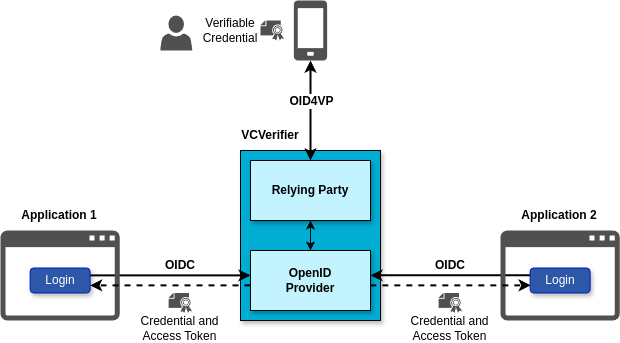

The diagram above was exported from draw.io. Its source (the exported page's mxGraphModel, read from the mxfile embedded in the PNG):
<mxGraphModel dx="1512" dy="861" grid="1" gridSize="10" guides="1" tooltips="1" connect="1" arrows="1" fold="1" page="1" pageScale="1" pageWidth="827" pageHeight="1169" math="0" shadow="0">
  <root>
    <mxCell id="0" />
    <mxCell id="1" parent="0" />
    <mxCell id="jBOMVcTzqHh73uuJooYX-1" value="" style="rounded=0;whiteSpace=wrap;html=1;fillColor=#00add3;shadow=1;" vertex="1" parent="1">
      <mxGeometry x="330" y="230" width="140" height="170" as="geometry" />
    </mxCell>
    <mxCell id="jBOMVcTzqHh73uuJooYX-2" style="edgeStyle=orthogonalEdgeStyle;rounded=0;orthogonalLoop=1;jettySize=auto;html=1;entryX=0;entryY=0.5;entryDx=0;entryDy=0;exitX=1;exitY=0.5;exitDx=0;exitDy=0;strokeWidth=2;" edge="1" parent="1">
      <mxGeometry relative="1" as="geometry">
        <mxPoint x="179.63" y="354.86" as="sourcePoint" />
        <mxPoint x="340" y="354.86" as="targetPoint" />
      </mxGeometry>
    </mxCell>
    <mxCell id="jBOMVcTzqHh73uuJooYX-3" style="edgeStyle=orthogonalEdgeStyle;rounded=0;orthogonalLoop=1;jettySize=auto;html=1;exitX=0;exitY=0.5;exitDx=0;exitDy=0;entryX=1;entryY=0.5;entryDx=0;entryDy=0;strokeWidth=2;" edge="1" parent="1">
      <mxGeometry relative="1" as="geometry">
        <mxPoint x="629.6300000000001" y="354.8" as="sourcePoint" />
        <mxPoint x="460" y="354.8" as="targetPoint" />
      </mxGeometry>
    </mxCell>
    <mxCell id="jBOMVcTzqHh73uuJooYX-4" style="edgeStyle=orthogonalEdgeStyle;rounded=0;orthogonalLoop=1;jettySize=auto;html=1;entryX=0.5;entryY=0;entryDx=0;entryDy=0;startArrow=classic;startFill=1;strokeWidth=2;" edge="1" parent="1" source="jBOMVcTzqHh73uuJooYX-6" target="jBOMVcTzqHh73uuJooYX-9">
      <mxGeometry relative="1" as="geometry" />
    </mxCell>
    <mxCell id="jBOMVcTzqHh73uuJooYX-5" value="&lt;b&gt;&lt;font style=&quot;font-size: 12px;&quot;&gt;OID4VP&lt;/font&gt;&lt;/b&gt;" style="edgeLabel;html=1;align=center;verticalAlign=middle;resizable=0;points=[];" vertex="1" connectable="0" parent="jBOMVcTzqHh73uuJooYX-4">
      <mxGeometry x="0.3" y="-1" relative="1" as="geometry">
        <mxPoint x="1" y="-25" as="offset" />
      </mxGeometry>
    </mxCell>
    <mxCell id="jBOMVcTzqHh73uuJooYX-6" value="" style="sketch=0;pointerEvents=1;shadow=0;dashed=0;html=1;strokeColor=none;fillColor=#505050;labelPosition=center;verticalLabelPosition=bottom;verticalAlign=top;outlineConnect=0;align=center;shape=mxgraph.office.devices.cell_phone_generic;aspect=fixed;" vertex="1" parent="1">
      <mxGeometry x="383.40000000000003" y="80" width="33.19" height="60" as="geometry" />
    </mxCell>
    <mxCell id="jBOMVcTzqHh73uuJooYX-7" style="edgeStyle=orthogonalEdgeStyle;rounded=0;orthogonalLoop=1;jettySize=auto;html=1;exitX=0.5;exitY=0;exitDx=0;exitDy=0;entryX=0.5;entryY=1;entryDx=0;entryDy=0;startArrow=classic;startFill=1;" edge="1" parent="1" source="jBOMVcTzqHh73uuJooYX-8" target="jBOMVcTzqHh73uuJooYX-9">
      <mxGeometry relative="1" as="geometry" />
    </mxCell>
    <mxCell id="jBOMVcTzqHh73uuJooYX-8" value="&lt;b&gt;OpenID&lt;/b&gt;&lt;div&gt;&lt;b&gt;Provider&lt;/b&gt;&lt;/div&gt;" style="rounded=0;whiteSpace=wrap;html=1;fillColor=#c3f3ff;shadow=1;" vertex="1" parent="1">
      <mxGeometry x="340" y="330" width="120" height="60" as="geometry" />
    </mxCell>
    <mxCell id="jBOMVcTzqHh73uuJooYX-9" value="&lt;b&gt;Relying Party&lt;/b&gt;" style="rounded=0;whiteSpace=wrap;html=1;fillColor=#c3f3ff;shadow=1;" vertex="1" parent="1">
      <mxGeometry x="340" y="240" width="120" height="60" as="geometry" />
    </mxCell>
    <mxCell id="jBOMVcTzqHh73uuJooYX-10" value="" style="sketch=0;pointerEvents=1;shadow=0;dashed=0;html=1;strokeColor=none;fillColor=#505050;labelPosition=center;verticalLabelPosition=bottom;verticalAlign=top;outlineConnect=0;align=center;shape=mxgraph.office.concepts.application_generic;aspect=fixed;" vertex="1" parent="1">
      <mxGeometry x="90" y="310" width="119.25" height="90" as="geometry" />
    </mxCell>
    <mxCell id="jBOMVcTzqHh73uuJooYX-11" value="Login" style="rounded=1;whiteSpace=wrap;html=1;fillColor=#2d58a7;fontColor=#ffffff;strokeColor=#001DBC;shadow=1;" vertex="1" parent="1">
      <mxGeometry x="119.63000000000001" y="347.5" width="60" height="25" as="geometry" />
    </mxCell>
    <mxCell id="jBOMVcTzqHh73uuJooYX-12" value="" style="sketch=0;pointerEvents=1;shadow=0;dashed=0;html=1;strokeColor=none;fillColor=#505050;labelPosition=center;verticalLabelPosition=bottom;verticalAlign=top;outlineConnect=0;align=center;shape=mxgraph.office.concepts.application_generic;aspect=fixed;" vertex="1" parent="1">
      <mxGeometry x="590" y="310" width="119.25" height="90" as="geometry" />
    </mxCell>
    <mxCell id="jBOMVcTzqHh73uuJooYX-13" value="Login" style="rounded=1;whiteSpace=wrap;html=1;fillColor=#2d58a7;fontColor=#ffffff;strokeColor=#001DBC;shadow=1;" vertex="1" parent="1">
      <mxGeometry x="619.63" y="347.5" width="60" height="25" as="geometry" />
    </mxCell>
    <mxCell id="jBOMVcTzqHh73uuJooYX-14" value="&lt;b&gt;OIDC&lt;/b&gt;" style="text;html=1;align=center;verticalAlign=middle;whiteSpace=wrap;rounded=0;" vertex="1" parent="1">
      <mxGeometry x="240" y="330" width="60" height="30" as="geometry" />
    </mxCell>
    <mxCell id="jBOMVcTzqHh73uuJooYX-15" value="&lt;b&gt;OIDC&lt;/b&gt;" style="text;html=1;align=center;verticalAlign=middle;whiteSpace=wrap;rounded=0;" vertex="1" parent="1">
      <mxGeometry x="510" y="330" width="60" height="30" as="geometry" />
    </mxCell>
    <mxCell id="jBOMVcTzqHh73uuJooYX-16" value="&lt;b&gt;VCVerifier&lt;/b&gt;" style="text;html=1;align=center;verticalAlign=middle;whiteSpace=wrap;rounded=0;" vertex="1" parent="1">
      <mxGeometry x="330" y="200" width="60" height="30" as="geometry" />
    </mxCell>
    <mxCell id="jBOMVcTzqHh73uuJooYX-17" value="&lt;b&gt;Application 1&lt;/b&gt;" style="text;html=1;align=center;verticalAlign=middle;whiteSpace=wrap;rounded=0;" vertex="1" parent="1">
      <mxGeometry x="109.44" y="280" width="80.37" height="30" as="geometry" />
    </mxCell>
    <mxCell id="jBOMVcTzqHh73uuJooYX-18" value="&lt;b&gt;Application 2&lt;/b&gt;" style="text;html=1;align=center;verticalAlign=middle;whiteSpace=wrap;rounded=0;" vertex="1" parent="1">
      <mxGeometry x="609.45" y="280" width="80.37" height="30" as="geometry" />
    </mxCell>
    <mxCell id="jBOMVcTzqHh73uuJooYX-19" style="edgeStyle=orthogonalEdgeStyle;rounded=0;orthogonalLoop=1;jettySize=auto;html=1;entryX=0;entryY=0.5;entryDx=0;entryDy=0;exitX=1;exitY=0.5;exitDx=0;exitDy=0;strokeWidth=2;dashed=1;" edge="1" parent="1">
      <mxGeometry relative="1" as="geometry">
        <mxPoint x="340" y="364.86" as="sourcePoint" />
        <mxPoint x="179.63" y="364.86" as="targetPoint" />
      </mxGeometry>
    </mxCell>
    <mxCell id="jBOMVcTzqHh73uuJooYX-20" value="" style="sketch=0;pointerEvents=1;shadow=0;dashed=0;html=1;strokeColor=none;fillColor=#505050;labelPosition=center;verticalLabelPosition=bottom;verticalAlign=top;outlineConnect=0;align=center;shape=mxgraph.office.security.certificate;aspect=fixed;" vertex="1" parent="1">
      <mxGeometry x="258.18" y="372.5" width="23.64" height="20" as="geometry" />
    </mxCell>
    <mxCell id="jBOMVcTzqHh73uuJooYX-21" value="&lt;font style=&quot;font-size: 12px;&quot;&gt;Credential and&lt;/font&gt;&lt;div style=&quot;font-size: 12px;&quot;&gt;&lt;font style=&quot;font-size: 12px;&quot;&gt;Access Token&lt;/font&gt;&lt;/div&gt;" style="text;html=1;align=center;verticalAlign=middle;whiteSpace=wrap;rounded=0;fontSize=12;" vertex="1" parent="1">
      <mxGeometry x="228.32" y="392.5" width="83.37" height="30" as="geometry" />
    </mxCell>
    <mxCell id="jBOMVcTzqHh73uuJooYX-22" value="" style="sketch=0;pointerEvents=1;shadow=0;dashed=0;html=1;strokeColor=none;fillColor=#505050;labelPosition=center;verticalLabelPosition=bottom;verticalAlign=top;outlineConnect=0;align=center;shape=mxgraph.office.security.certificate;aspect=fixed;" vertex="1" parent="1">
      <mxGeometry x="350" y="100" width="23.64" height="20" as="geometry" />
    </mxCell>
    <mxCell id="jBOMVcTzqHh73uuJooYX-23" value="Verifiable&lt;div&gt;Credential&lt;/div&gt;" style="text;strokeColor=none;align=center;fillColor=none;html=1;verticalAlign=middle;whiteSpace=wrap;rounded=0;" vertex="1" parent="1">
      <mxGeometry x="290" y="95" width="60" height="30" as="geometry" />
    </mxCell>
    <mxCell id="jBOMVcTzqHh73uuJooYX-24" style="edgeStyle=orthogonalEdgeStyle;rounded=0;orthogonalLoop=1;jettySize=auto;html=1;entryX=0;entryY=0.5;entryDx=0;entryDy=0;exitX=1;exitY=0.5;exitDx=0;exitDy=0;strokeWidth=2;dashed=1;" edge="1" parent="1">
      <mxGeometry relative="1" as="geometry">
        <mxPoint x="459.82" y="364.86" as="sourcePoint" />
        <mxPoint x="620.19" y="364.86" as="targetPoint" />
      </mxGeometry>
    </mxCell>
    <mxCell id="jBOMVcTzqHh73uuJooYX-25" value="" style="sketch=0;pointerEvents=1;shadow=0;dashed=0;html=1;strokeColor=none;fillColor=#505050;labelPosition=center;verticalLabelPosition=bottom;verticalAlign=top;outlineConnect=0;align=center;shape=mxgraph.office.security.certificate;aspect=fixed;" vertex="1" parent="1">
      <mxGeometry x="528.1800000000001" y="372.5" width="23.64" height="20" as="geometry" />
    </mxCell>
    <mxCell id="jBOMVcTzqHh73uuJooYX-26" value="&lt;font style=&quot;font-size: 12px;&quot;&gt;Credential and&lt;/font&gt;&lt;div style=&quot;font-size: 12px;&quot;&gt;&lt;font style=&quot;font-size: 12px;&quot;&gt;Access Token&lt;/font&gt;&lt;/div&gt;" style="text;html=1;align=center;verticalAlign=middle;whiteSpace=wrap;rounded=0;fontSize=12;" vertex="1" parent="1">
      <mxGeometry x="498.32" y="392.5" width="83.37" height="30" as="geometry" />
    </mxCell>
    <mxCell id="jBOMVcTzqHh73uuJooYX-27" value="" style="sketch=0;pointerEvents=1;shadow=0;dashed=0;html=1;strokeColor=none;fillColor=#505050;labelPosition=center;verticalLabelPosition=bottom;verticalAlign=top;outlineConnect=0;align=center;shape=mxgraph.office.users.user;" vertex="1" parent="1">
      <mxGeometry x="249.82" y="95" width="32" height="35" as="geometry" />
    </mxCell>
  </root>
</mxGraphModel>